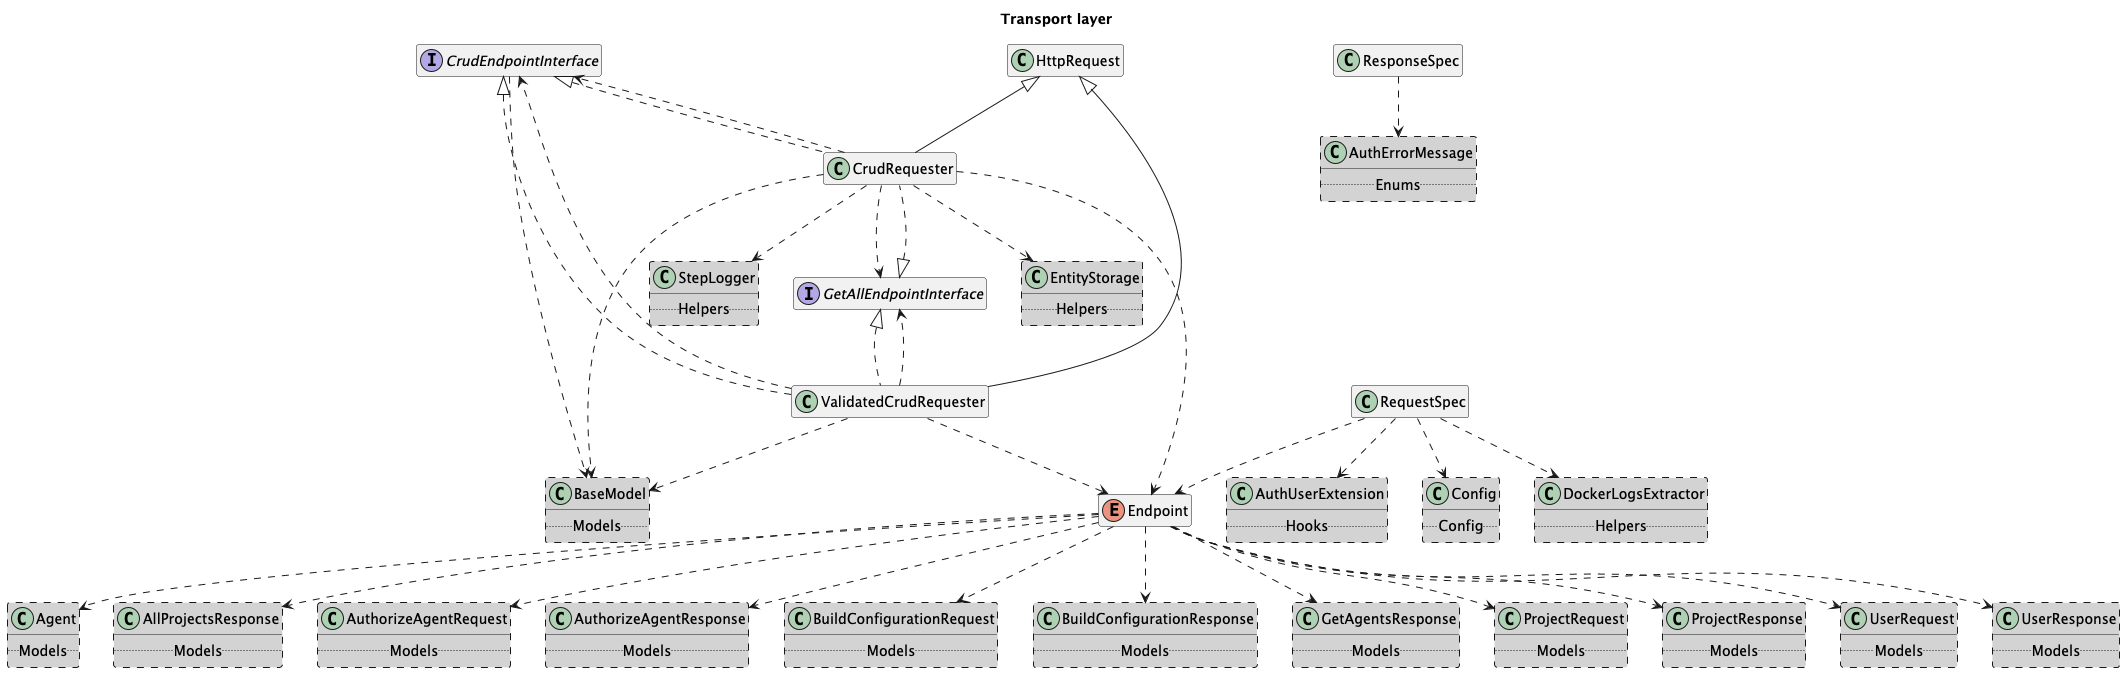

The diagram above was rendered by PlantUML. Its source (embedded in the PNG):
@startuml
title Transport layer
hide empty members

interface CrudEndpointInterface
class CrudRequester
enum Endpoint
interface GetAllEndpointInterface
class HttpRequest
class RequestSpec
class ResponseSpec
class ValidatedCrudRequester

class Agent #LightGray ##[dashed] {
  .. Models ..
}
class AllProjectsResponse #LightGray ##[dashed] {
  .. Models ..
}
class AuthErrorMessage #LightGray ##[dashed] {
  .. Enums ..
}
class AuthUserExtension #LightGray ##[dashed] {
  .. Hooks ..
}
class AuthorizeAgentRequest #LightGray ##[dashed] {
  .. Models ..
}
class AuthorizeAgentResponse #LightGray ##[dashed] {
  .. Models ..
}
class BaseModel #LightGray ##[dashed] {
  .. Models ..
}
class BuildConfigurationRequest #LightGray ##[dashed] {
  .. Models ..
}
class BuildConfigurationResponse #LightGray ##[dashed] {
  .. Models ..
}
class Config #LightGray ##[dashed] {
  .. Config ..
}
class DockerLogsExtractor #LightGray ##[dashed] {
  .. Helpers ..
}
class EntityStorage #LightGray ##[dashed] {
  .. Helpers ..
}
class GetAgentsResponse #LightGray ##[dashed] {
  .. Models ..
}
class ProjectRequest #LightGray ##[dashed] {
  .. Models ..
}
class ProjectResponse #LightGray ##[dashed] {
  .. Models ..
}
class StepLogger #LightGray ##[dashed] {
  .. Helpers ..
}
class UserRequest #LightGray ##[dashed] {
  .. Models ..
}
class UserResponse #LightGray ##[dashed] {
  .. Models ..
}

CrudEndpointInterface ..> BaseModel
HttpRequest <|-- CrudRequester
CrudEndpointInterface <|.. CrudRequester
GetAllEndpointInterface <|.. CrudRequester
CrudRequester ..> BaseModel
CrudRequester ..> Endpoint
CrudRequester ..> CrudEndpointInterface
CrudRequester ..> GetAllEndpointInterface
CrudRequester ..> EntityStorage
CrudRequester ..> StepLogger
Endpoint ..> Agent
Endpoint ..> AuthorizeAgentRequest
Endpoint ..> AuthorizeAgentResponse
Endpoint ..> GetAgentsResponse
Endpoint ..> BuildConfigurationRequest
Endpoint ..> BuildConfigurationResponse
Endpoint ..> AllProjectsResponse
Endpoint ..> ProjectRequest
Endpoint ..> ProjectResponse
Endpoint ..> UserRequest
Endpoint ..> UserResponse
RequestSpec ..> Endpoint
RequestSpec ..> Config
RequestSpec ..> AuthUserExtension
RequestSpec ..> DockerLogsExtractor
ResponseSpec ..> AuthErrorMessage
HttpRequest <|-- ValidatedCrudRequester
CrudEndpointInterface <|.. ValidatedCrudRequester
GetAllEndpointInterface <|.. ValidatedCrudRequester
ValidatedCrudRequester ..> BaseModel
ValidatedCrudRequester ..> Endpoint
ValidatedCrudRequester ..> CrudEndpointInterface
ValidatedCrudRequester ..> GetAllEndpointInterface
@enduml